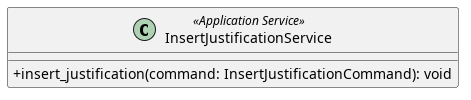

The diagram above was rendered by PlantUML. Its source (embedded in the PNG):
@startuml InsertJustificationService
skinparam classAttributeIconSize 0
class InsertJustificationService <<Application Service>> {
    + insert_justification(command: InsertJustificationCommand): void
}

@enduml